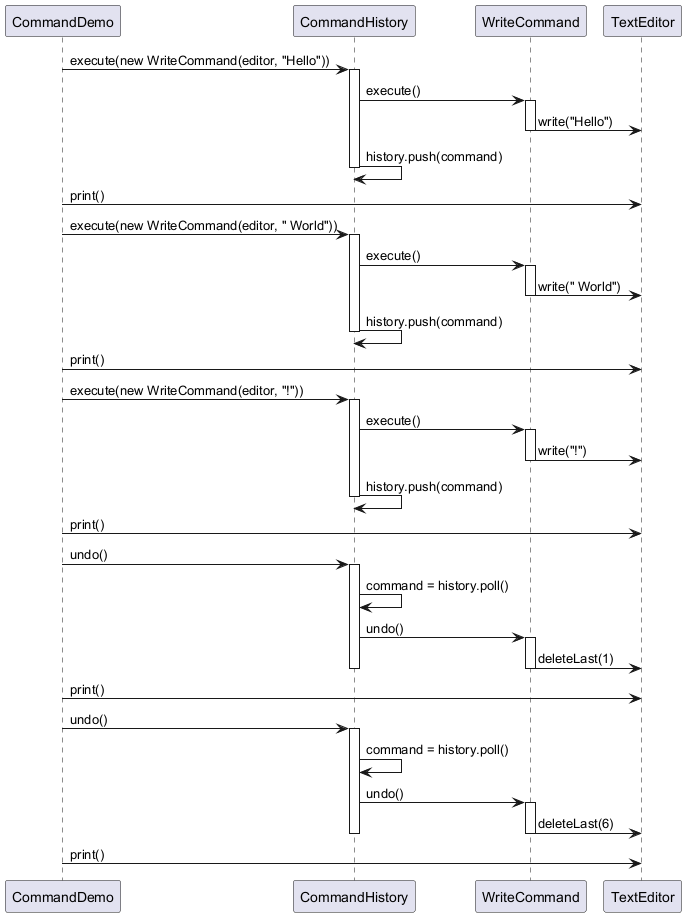

The diagram above was rendered by PlantUML. Its source (embedded in the PNG):
@startuml
participant "CommandDemo" as demo
participant "CommandHistory" as history
participant "WriteCommand" as cmd
participant "TextEditor" as editor

demo -> history : execute(new WriteCommand(editor, "Hello"))
activate history
history -> cmd : execute()
activate cmd
cmd -> editor : write("Hello")
deactivate cmd
history -> history : history.push(command)
deactivate history
demo -> editor : print()

demo -> history : execute(new WriteCommand(editor, " World"))
activate history
history -> cmd : execute()
activate cmd
cmd -> editor : write(" World")
deactivate cmd
history -> history : history.push(command)
deactivate history
demo -> editor : print()

demo -> history : execute(new WriteCommand(editor, "!"))
activate history
history -> cmd : execute()
activate cmd
cmd -> editor : write("!")
deactivate cmd
history -> history : history.push(command)
deactivate history
demo -> editor : print()

demo -> history : undo()
activate history
history -> history : command = history.poll()
history -> cmd : undo()
activate cmd
cmd -> editor : deleteLast(1)
deactivate cmd
deactivate history
demo -> editor : print()

demo -> history : undo()
activate history
history -> history : command = history.poll()
history -> cmd : undo()
activate cmd
cmd -> editor : deleteLast(6)
deactivate cmd
deactivate history
demo -> editor : print()
@enduml